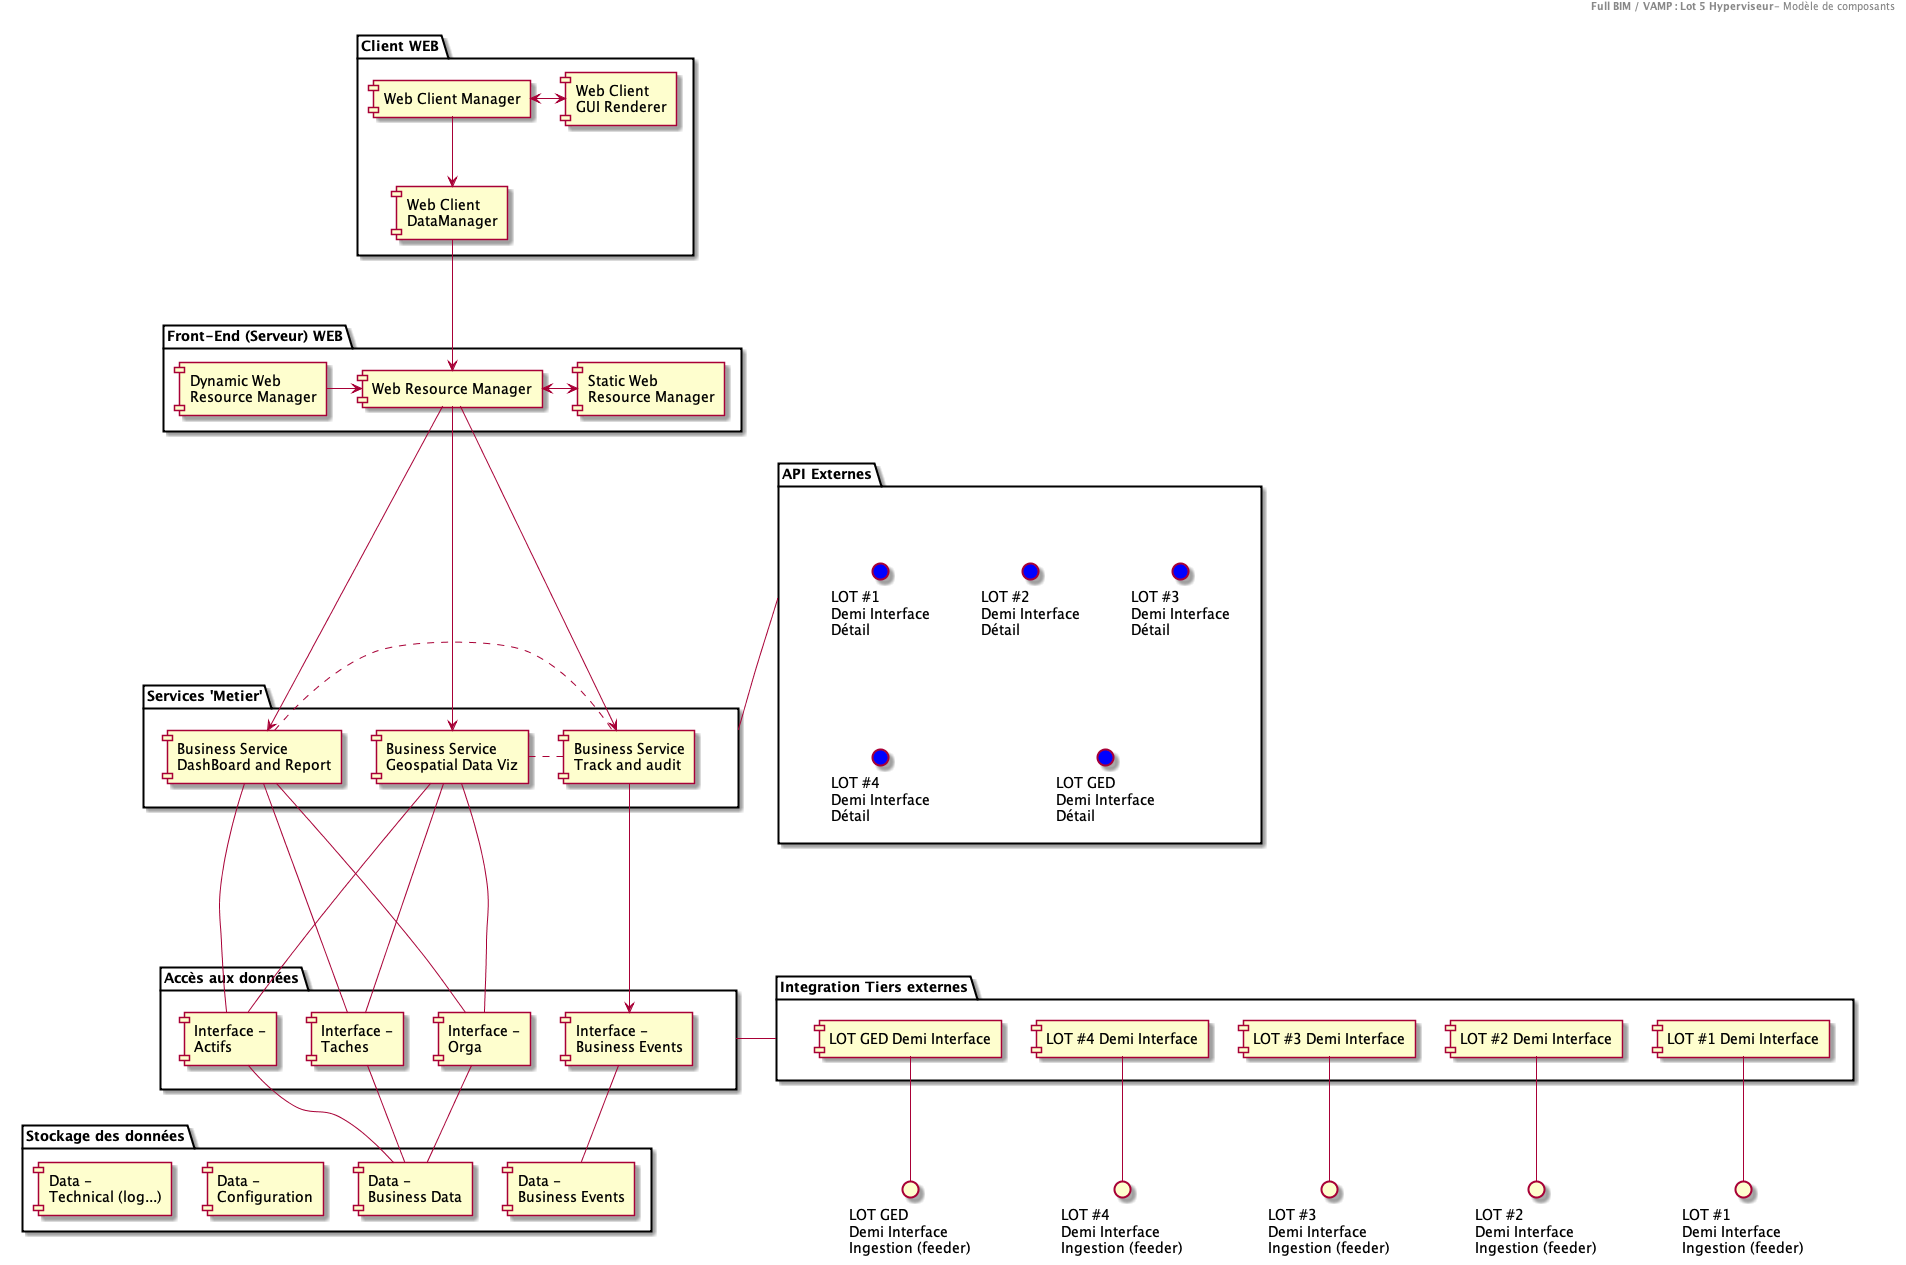

The diagram above was rendered by PlantUML. Its source (embedded in the PNG):
@startuml
header
<b>Full BIM / VAMP : Lot 5 Hyperviseur</b>- Modèle de composants
end header


Package "Client WEB" as WebClient {

Component "Web Client Manager" as WC1
Component "Web Client \n GUI Renderer" as WC2
Component "Web Client \n DataManager" as WC3
}

Package "Front-End (Serveur) WEB" as WebServer {
Component "Web Resource Manager" as WS1
Component "Static Web \n Resource Manager" as WS2
Component "Dynamic Web \n Resource Manager" as WS3
}

Package "Services 'Metier'" as BS {
Component "Business Service \n Geospatial Data Viz" as BS1
Component "Business Service \n DashBoard and Report" as BS2
Component "Business Service \n Track and audit" as BS3

}


Package "Accès aux données" as DataAccess {
Component "Interface - \n Business Events" as DataAcc1
Component "Interface - \n Actifs" as DataAcc2
Component "Interface - \n Taches" as DataAcc3
Component "Interface - \n Orga" as DataAcc4
}

Package "Stockage des données" as DataStorage {
Component "Data - \n Business Events" as Data1
Component "Data - \n Business Data" as Data2
Component "Data - \n Configuration" as Data3
Component "Data - \n Technical (log...) " as Data4
}


Package "Integration Tiers externes" as Integration {
Component "LOT #1 Demi Interface" as INT1
Component "LOT #2 Demi Interface" as INT2
Component "LOT #3 Demi Interface" as INT3
Component "LOT #4 Demi Interface" as INT4
Component "LOT GED Demi Interface" as INT5


}

circle  "LOT #1 \nDemi Interface \nIngestion (feeder)" as API1
 circle "LOT #2 \nDemi Interface\nIngestion (feeder)" as API2
circle "LOT #3 \nDemi Interface\nIngestion (feeder)" as API3
circle "LOT #4 \nDemi Interface\nIngestion (feeder)" as API4
 circle "LOT GED \nDemi Interface\nIngestion (feeder)" as API5

Package "API Externes" as APIExt {
 circle  "LOT #1 \nDemi Interface \n Détail" as APIDet1 #Blue
  circle "LOT #2 \n Demi Interface\n Détail" as APIDet2 #Blue
 circle "LOT #3 \n Demi Interface\n Détail" as APIDet3 #Blue
 circle "LOT #4 \n Demi Interface\n Détail" as APIDet4 #Blue
  circle "LOT GED  \nDemi Interface\n Détail" as APIDet5 #Blue
   }

API1-up-INT1
API2-up-INT2
API3-up-INT3
API4-up-INT4
API5-up-INT5

WC1<->WC2
WC1-->WC3

WC3 --->WS1

WS1<->WS2
WS3->WS1
WS1 --->BS1
WS1 --->BS2
WS1 --->BS3

BS3 -->DataAcc1
DataAcc1 --Data1
DataAcc2 --Data2
DataAcc3 --Data2
DataAcc4 --Data2

BS1 ---DataAcc2
BS1 ---DataAcc3
BS1 ---DataAcc4
BS2 ---DataAcc2
BS2 ---DataAcc3
BS2 ----DataAcc4

BS1 . BS3
BS2 . BS3

BS -up- APIExt #blue


 DataAccess -left- Integration


@enduml